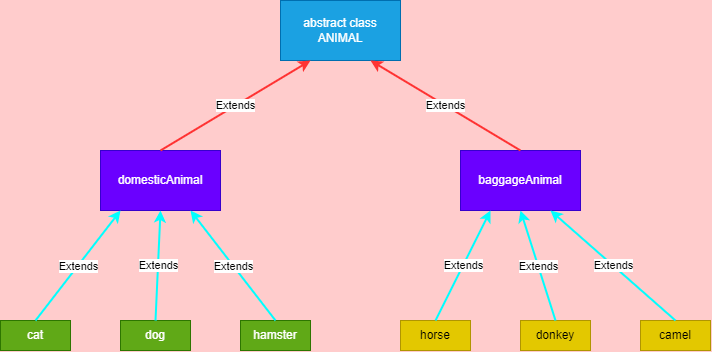

The diagram above was exported from draw.io. Its source (the exported page's mxGraphModel, read from the mxfile embedded in the PNG):
<mxGraphModel dx="712" dy="683" grid="1" gridSize="10" guides="1" tooltips="1" connect="1" arrows="1" fold="1" page="1" pageScale="1" pageWidth="850" pageHeight="1100" background="#FFCCCC" math="0" shadow="0">
  <root>
    <mxCell id="0" />
    <mxCell id="1" parent="0" />
    <mxCell id="2" value="abstract class&lt;br&gt;ANIMAL" style="rounded=0;whiteSpace=wrap;html=1;fillColor=#1ba1e2;fontColor=#ffffff;strokeColor=#006EAF;" vertex="1" parent="1">
      <mxGeometry x="340" y="50" width="120" height="60" as="geometry" />
    </mxCell>
    <mxCell id="3" value="domesticAnimal" style="rounded=0;whiteSpace=wrap;html=1;fontColor=#ffffff;labelBorderColor=none;labelBackgroundColor=none;fillColor=#6a00ff;strokeColor=#3700CC;" vertex="1" parent="1">
      <mxGeometry x="160" y="200" width="120" height="60" as="geometry" />
    </mxCell>
    <mxCell id="4" value="baggageAnimal" style="rounded=0;whiteSpace=wrap;html=1;labelBackgroundColor=none;fillColor=#6a00ff;fontColor=#ffffff;strokeColor=#3700CC;labelBorderColor=none;" vertex="1" parent="1">
      <mxGeometry x="520" y="200" width="120" height="60" as="geometry" />
    </mxCell>
    <mxCell id="5" value="cat" style="rounded=0;whiteSpace=wrap;html=1;fillColor=#60a917;fontColor=#ffffff;strokeColor=#2D7600;" vertex="1" parent="1">
      <mxGeometry x="60" y="370" width="70" height="30" as="geometry" />
    </mxCell>
    <mxCell id="6" value="dog" style="rounded=0;whiteSpace=wrap;html=1;fillColor=#60a917;fontColor=#ffffff;strokeColor=#2D7600;" vertex="1" parent="1">
      <mxGeometry x="180" y="370" width="70" height="30" as="geometry" />
    </mxCell>
    <mxCell id="7" value="hamster" style="rounded=0;whiteSpace=wrap;html=1;fillColor=#60a917;fontColor=#ffffff;strokeColor=#2D7600;" vertex="1" parent="1">
      <mxGeometry x="300" y="370" width="70" height="30" as="geometry" />
    </mxCell>
    <mxCell id="9" value="horse" style="rounded=0;whiteSpace=wrap;html=1;fillColor=#e3c800;fontColor=#000000;strokeColor=#B09500;" vertex="1" parent="1">
      <mxGeometry x="460" y="370" width="70" height="30" as="geometry" />
    </mxCell>
    <mxCell id="10" value="donkey" style="rounded=0;whiteSpace=wrap;html=1;fillColor=#e3c800;fontColor=#000000;strokeColor=#B09500;" vertex="1" parent="1">
      <mxGeometry x="580" y="370" width="70" height="30" as="geometry" />
    </mxCell>
    <mxCell id="11" value="camel" style="rounded=0;whiteSpace=wrap;html=1;fillColor=#e3c800;fontColor=#000000;strokeColor=#B09500;" vertex="1" parent="1">
      <mxGeometry x="700" y="370" width="70" height="30" as="geometry" />
    </mxCell>
    <mxCell id="12" value="" style="endArrow=classic;html=1;exitX=0.5;exitY=0;exitDx=0;exitDy=0;entryX=0.167;entryY=1;entryDx=0;entryDy=0;entryPerimeter=0;strokeWidth=2;strokeColor=#00FFFF;" edge="1" parent="1" source="5" target="3">
      <mxGeometry relative="1" as="geometry">
        <mxPoint x="370" y="550" as="sourcePoint" />
        <mxPoint x="470" y="550" as="targetPoint" />
      </mxGeometry>
    </mxCell>
    <mxCell id="13" value="Extends" style="edgeLabel;resizable=0;html=1;align=center;verticalAlign=middle;" connectable="0" vertex="1" parent="12">
      <mxGeometry relative="1" as="geometry" />
    </mxCell>
    <mxCell id="14" value="" style="endArrow=classic;html=1;exitX=0.5;exitY=0;exitDx=0;exitDy=0;entryX=0.5;entryY=1;entryDx=0;entryDy=0;strokeWidth=2;strokeColor=#00FFFF;" edge="1" parent="1" source="6" target="3">
      <mxGeometry relative="1" as="geometry">
        <mxPoint x="105" y="380" as="sourcePoint" />
        <mxPoint x="190.03999999999996" y="270" as="targetPoint" />
      </mxGeometry>
    </mxCell>
    <mxCell id="15" value="Extends" style="edgeLabel;resizable=0;html=1;align=center;verticalAlign=middle;" connectable="0" vertex="1" parent="14">
      <mxGeometry relative="1" as="geometry" />
    </mxCell>
    <mxCell id="16" value="" style="endArrow=classic;html=1;exitX=0.5;exitY=0;exitDx=0;exitDy=0;entryX=0.75;entryY=1;entryDx=0;entryDy=0;strokeWidth=2;strokeColor=#00FFFF;" edge="1" parent="1" source="7" target="3">
      <mxGeometry relative="1" as="geometry">
        <mxPoint x="115" y="390" as="sourcePoint" />
        <mxPoint x="200.03999999999996" y="280" as="targetPoint" />
      </mxGeometry>
    </mxCell>
    <mxCell id="17" value="Extends" style="edgeLabel;resizable=0;html=1;align=center;verticalAlign=middle;" connectable="0" vertex="1" parent="16">
      <mxGeometry relative="1" as="geometry" />
    </mxCell>
    <mxCell id="18" value="" style="endArrow=classic;html=1;exitX=0.5;exitY=0;exitDx=0;exitDy=0;entryX=0.25;entryY=1;entryDx=0;entryDy=0;strokeWidth=2;strokeColor=#00FFFF;" edge="1" parent="1" source="9" target="4">
      <mxGeometry relative="1" as="geometry">
        <mxPoint x="125" y="400" as="sourcePoint" />
        <mxPoint x="210.03999999999996" y="290" as="targetPoint" />
      </mxGeometry>
    </mxCell>
    <mxCell id="19" value="Extends" style="edgeLabel;resizable=0;html=1;align=center;verticalAlign=middle;" connectable="0" vertex="1" parent="18">
      <mxGeometry relative="1" as="geometry" />
    </mxCell>
    <mxCell id="20" value="" style="endArrow=classic;html=1;exitX=0.5;exitY=0;exitDx=0;exitDy=0;entryX=0.5;entryY=1;entryDx=0;entryDy=0;strokeWidth=2;strokeColor=#00FFFF;" edge="1" parent="1" source="10" target="4">
      <mxGeometry relative="1" as="geometry">
        <mxPoint x="135" y="410" as="sourcePoint" />
        <mxPoint x="220.03999999999996" y="300" as="targetPoint" />
      </mxGeometry>
    </mxCell>
    <mxCell id="21" value="Extends" style="edgeLabel;resizable=0;html=1;align=center;verticalAlign=middle;" connectable="0" vertex="1" parent="20">
      <mxGeometry relative="1" as="geometry" />
    </mxCell>
    <mxCell id="22" value="" style="endArrow=classic;html=1;exitX=0.5;exitY=0;exitDx=0;exitDy=0;entryX=0.75;entryY=1;entryDx=0;entryDy=0;strokeWidth=2;strokeColor=#00FFFF;" edge="1" parent="1" source="11" target="4">
      <mxGeometry relative="1" as="geometry">
        <mxPoint x="145" y="420" as="sourcePoint" />
        <mxPoint x="230.03999999999996" y="310" as="targetPoint" />
      </mxGeometry>
    </mxCell>
    <mxCell id="23" value="Extends" style="edgeLabel;resizable=0;html=1;align=center;verticalAlign=middle;" connectable="0" vertex="1" parent="22">
      <mxGeometry relative="1" as="geometry" />
    </mxCell>
    <mxCell id="24" value="" style="endArrow=classic;html=1;exitX=0.5;exitY=0;exitDx=0;exitDy=0;entryX=0.25;entryY=1;entryDx=0;entryDy=0;fillColor=#d80073;strokeColor=#FF3333;strokeWidth=2;fontColor=#0000FF;labelBackgroundColor=#3333FF;" edge="1" parent="1" source="3" target="2">
      <mxGeometry relative="1" as="geometry">
        <mxPoint x="155" y="430" as="sourcePoint" />
        <mxPoint x="240.03999999999996" y="320" as="targetPoint" />
      </mxGeometry>
    </mxCell>
    <mxCell id="25" value="Extends" style="edgeLabel;resizable=0;html=1;align=center;verticalAlign=middle;" connectable="0" vertex="1" parent="24">
      <mxGeometry relative="1" as="geometry" />
    </mxCell>
    <mxCell id="26" value="" style="endArrow=classic;html=1;exitX=0.5;exitY=0;exitDx=0;exitDy=0;entryX=0.75;entryY=1;entryDx=0;entryDy=0;strokeWidth=2;strokeColor=#FF3333;" edge="1" parent="1" source="4" target="2">
      <mxGeometry relative="1" as="geometry">
        <mxPoint x="165" y="440" as="sourcePoint" />
        <mxPoint x="250.03999999999996" y="330" as="targetPoint" />
      </mxGeometry>
    </mxCell>
    <mxCell id="27" value="Extends" style="edgeLabel;resizable=0;html=1;align=center;verticalAlign=middle;" connectable="0" vertex="1" parent="26">
      <mxGeometry relative="1" as="geometry" />
    </mxCell>
  </root>
</mxGraphModel>